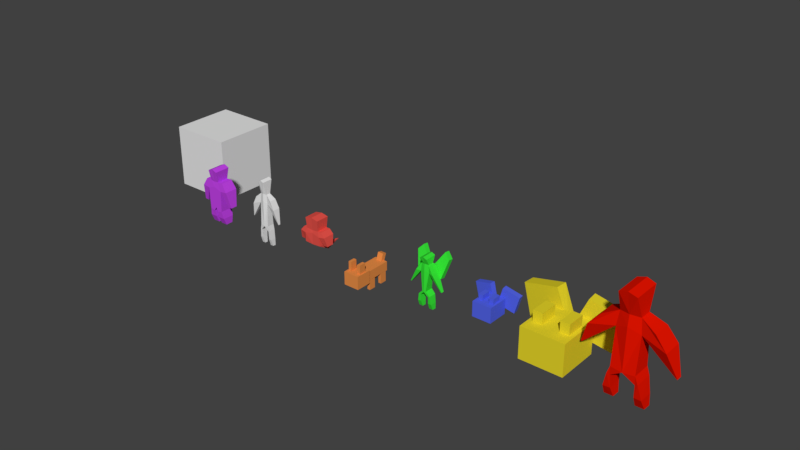 # Source: occupants.blend  (saved by Blender 2.77.0; exported with 4.5.12 LTS)
import bpy
from mathutils import Matrix  # noqa: F401  (used for matrix-valued properties, if any)

bpy.ops.wm.read_factory_settings(use_empty=True)
scene = bpy.context.scene
scene.name = 'Scene'

# ---- collections
col_collection_1 = bpy.data.collections.new('Collection 1'); scene.collection.children.link(col_collection_1)

# ---- materials (node trees are filled in below, after node groups)
mat_material_008 = bpy.data.materials.new('Material.008')
mat_material_008.alpha_threshold = 0.0
mat_material_008.use_transparent_shadow = False
mat_material_008.diffuse_color = (0.8, 0.007476, 0.0, 1.0)
mat_material_008.roughness = 0.5
mat_material_007 = bpy.data.materials.new('Material.007')
mat_material_007.alpha_threshold = 0.0
mat_material_007.use_transparent_shadow = False
mat_material_007.diffuse_color = (0.8, 0.6738, 0.02331, 1.0)
mat_material_007.roughness = 0.5
mat_material_006 = bpy.data.materials.new('Material.006')
mat_material_006.alpha_threshold = 0.0
mat_material_006.use_transparent_shadow = False
mat_material_006.diffuse_color = (0.08561, 0.1271, 0.8, 1.0)
mat_material_006.roughness = 0.5
mat_material_005 = bpy.data.materials.new('Material.005')
mat_material_005.alpha_threshold = 0.0
mat_material_005.use_transparent_shadow = False
mat_material_005.diffuse_color = (0.04014, 0.8, 0.04088, 1.0)
mat_material_005.roughness = 0.5
mat_material_004 = bpy.data.materials.new('Material.004')
mat_material_004.alpha_threshold = 0.0
mat_material_004.use_transparent_shadow = False
mat_material_004.diffuse_color = (0.8, 0.2679, 0.06346, 1.0)
mat_material_004.roughness = 0.5
mat_material_003 = bpy.data.materials.new('Material.003')
mat_material_003.alpha_threshold = 0.0
mat_material_003.use_transparent_shadow = False
mat_material_003.diffuse_color = (0.8, 0.08547, 0.06789, 1.0)
mat_material_003.roughness = 0.5
mat_material_002 = bpy.data.materials.new('Material.002')
mat_material_002.alpha_threshold = 0.0
mat_material_002.use_transparent_shadow = False
mat_material_002.roughness = 0.5
mat_material_001 = bpy.data.materials.new('Material.001')
mat_material_001.alpha_threshold = 0.0
mat_material_001.use_transparent_shadow = False
mat_material_001.diffuse_color = (0.5392, 0.05663, 0.8, 1.0)
mat_material_001.roughness = 0.5
mat_material = bpy.data.materials.new('Material')
mat_material.alpha_threshold = 0.0
mat_material.use_transparent_shadow = False
mat_material.roughness = 0.5
mat_material.line_color = (0.0, 0.0, 0.0, 1.0)

# ---- material node trees

# ---- world
world_world = bpy.data.worlds.new('World'); scene.world = world_world
world_world.color = (0.05088, 0.05088, 0.05088)
world_world.use_sun_shadow = False
world_world.sun_shadow_jitter_overblur = 0.0
world_world.cycles.sampling_method = 'MANUAL'

# ---- meshes
me_cube_010 = bpy.data.meshes.new('Cube.010')
me_cube_010.from_pydata([(0.1423, -0.07129, 0.07294), (0.1544, 0.08685, 0.1507), (0.141, -0.07482, -0.04675), (0.1565, 0.08093, -0.06332), (0.2689, -0.07129, 0.07294), (0.2554, 0.08357, 0.1519), (0.2702, -0.07482, -0.04675), (0.2536, 0.07764, -0.06488), (0.1629, 0.2794, 0.1741), (0.1629, 0.2794, -0.08497), (0.2046, 0.2962, 0.1827), (0.2046, 0.2962, -0.09351), (0.0, 0.3917, 0.1979), (0.0, 0.3917, -0.1087), (0.1642, 0.4077, 0.1885), (0.1642, 0.4077, -0.09938), (0.0, 1.004, 0.1865), (0.0, 1.004, -0.09733), (0.1652, 0.9364, -0.05273), (0.1652, 0.9364, 0.1419), (0.0, 1.164, 0.167), (0.0, 1.164, -0.07783), (0.1389, 1.154, -0.04138), (0.1389, 1.154, 0.1305), (0.5055, 0.8553, -0.1019), (0.5055, 0.8553, 0.1911), (0.35, 1.044, -0.09278), (0.35, 1.044, 0.1819), (0.6082, 0.5177, 0.003285), (0.6082, 0.5177, 0.08588), (0.6278, 0.5123, 0.001275), (0.6278, 0.5123, 0.08789), (0.0, 1.498, 0.2594), (0.0, 1.498, -0.1703), (0.1222, 1.459, -0.1638), (0.1222, 1.459, 0.2529)], [], [(1, 3, 2, 0), (3, 7, 6, 2), (7, 5, 4, 6), (5, 1, 0, 4), (0, 2, 6, 4), (3, 1, 8, 9), (8, 10, 14, 12), (1, 5, 10, 8), (7, 3, 9, 11), (5, 7, 11, 10), (15, 13, 17, 18), (11, 9, 13, 15), (10, 11, 15, 14), (9, 8, 12, 13), (19, 18, 28, 29), (14, 15, 18, 19), (13, 12, 16, 17), (12, 14, 19, 16), (20, 23, 35, 32), (17, 16, 20, 21), (16, 19, 23, 20), (18, 17, 21, 22), (25, 24, 26, 27), (23, 19, 25, 27), (18, 22, 26, 24), (22, 23, 27, 26), (29, 28, 30, 31), (18, 24, 30, 28), (24, 25, 31, 30), (25, 19, 29, 31), (35, 34, 33, 32), (22, 21, 33, 34), (23, 22, 34, 35), (21, 20, 32, 33)])
me_cube_010.materials.append(mat_material_008)
me_cube_010.use_remesh_preserve_volume = False
me_cube_010.use_remesh_preserve_attributes = False
me_cube_010.use_mirror_vertex_groups = False
me_cube_010.update()
me_cube_009 = bpy.data.meshes.new('Cube.009')
me_cube_009.from_pydata([(0.2595, 0.4219, -0.1155), (0.2595, 0.4219, 0.1679), (0.2595, 0.7286, 0.1679), (0.2595, 0.7286, -0.1155), (0.1238, 0.4219, 0.1679), (0.1238, 0.7286, 0.1679), (0.1238, 0.4219, -0.1155), (0.1238, 0.7286, -0.1155), (0.3189, 0.5691, -0.3008), (0.3189, 0.1003, -0.3008), (0.3189, 0.5691, 0.3532), (0.3189, 0.1003, 0.3532), (0.0, 0.5691, -0.3008), (0.0, 0.1003, -0.3008), (0.0, 0.5691, 0.3532), (0.0, 0.1003, 0.3532), (0.7305, 0.7079, -0.3505), (0.5912, 0.1934, -0.3367), (0.2246, 0.8462, -0.3003), (0.0, 0.3316, -0.2865), (0.2081, 0.8462, -0.4672), (0.7139, 0.7079, -0.5173), (0.5746, 0.1934, -0.5035), (0.0, 0.3316, -0.4533)], [], [(3, 2, 1, 0), (8, 10, 11, 9), (7, 5, 2, 3), (15, 13, 9, 11), (12, 8, 9, 13), (6, 7, 3, 0), (10, 14, 15, 11), (5, 4, 1, 2), (14, 12, 13, 15), (7, 6, 4, 5), (10, 8, 12, 14), (4, 6, 0, 1), (18, 19, 17, 16), (20, 21, 22, 23), (16, 17, 22, 21), (18, 16, 21, 20), (19, 18, 20, 23), (17, 19, 23, 22)])
me_cube_009.materials.append(mat_material_007)
me_cube_009.use_remesh_preserve_volume = False
me_cube_009.use_remesh_preserve_attributes = False
me_cube_009.use_mirror_vertex_groups = False
me_cube_009.update()
me_cube_008 = bpy.data.meshes.new('Cube.008')
me_cube_008.from_pydata([(0.1132, 0.4505, -0.03799), (0.1132, 0.4505, 0.09702), (0.1132, 0.5966, 0.09702), (0.1132, 0.5966, -0.03799), (0.04854, 0.4505, 0.09702), (0.04854, 0.5966, 0.09702), (0.04854, 0.4505, -0.03799), (0.04854, 0.5966, -0.03799), (0.1415, 0.5206, -0.1263), (0.1415, 0.2973, -0.1263), (0.1415, 0.5206, 0.1853), (0.1415, 0.2973, 0.1853), (2.274e-17, 0.5206, -0.1263), (2.274e-17, 0.2973, -0.1263), (2.274e-17, 0.5206, 0.1853), (2.274e-17, 0.2973, 0.1853), (0.3376, 0.5868, -0.1499), (0.2712, 0.3416, -0.1434), (0.09659, 0.6526, -0.1261), (0.03023, 0.4075, -0.1195), (0.08871, 0.6526, -0.2055), (0.3297, 0.5868, -0.2294), (0.2633, 0.3416, -0.2228), (0.02235, 0.4075, -0.1989)], [], [(3, 2, 1, 0), (8, 10, 11, 9), (7, 5, 2, 3), (15, 13, 9, 11), (12, 8, 9, 13), (6, 7, 3, 0), (10, 14, 15, 11), (5, 4, 1, 2), (14, 12, 13, 15), (7, 6, 4, 5), (10, 8, 12, 14), (4, 6, 0, 1), (18, 19, 17, 16), (20, 21, 22, 23), (16, 17, 22, 21), (18, 16, 21, 20), (19, 18, 20, 23), (17, 19, 23, 22)])
me_cube_008.materials.append(mat_material_006)
me_cube_008.use_remesh_preserve_volume = False
me_cube_008.use_remesh_preserve_attributes = False
me_cube_008.use_mirror_vertex_groups = False
me_cube_008.update()
me_cube_007 = bpy.data.meshes.new('Cube.007')
me_cube_007.from_pydata([(0.05381, 0.02581, 0.03382), (0.05804, 0.1149, 0.06731), (0.05337, 0.02416, -0.02377), (0.05877, 0.1121, -0.03185), (0.1127, 0.02581, 0.03382), (0.108, 0.1133, 0.06775), (0.1131, 0.02416, -0.02377), (0.1073, 0.1106, -0.0324), (0.06226, 0.2186, 0.07759), (0.06226, 0.2186, -0.04149), (0.08713, 0.229, 0.08058), (0.08713, 0.229, -0.04448), (0.0, 0.2792, 0.0859), (0.0, 0.2792, -0.04981), (0.0286, 0.2902, 0.08263), (0.0286, 0.2902, -0.04653), (0.0, 0.6124, 0.08191), (0.0, 0.6124, -0.04582), (0.06544, 0.5737, -0.03022), (0.06544, 0.5737, 0.06632), (0.0, 0.6988, 0.0737), (0.0, 0.6988, -0.0376), (0.05824, 0.6952, -0.02485), (0.05824, 0.6952, 0.06095), (0.1362, 0.5739, -0.04743), (0.1362, 0.5739, 0.08353), (0.07121, 0.6795, -0.04283), (0.07121, 0.6795, 0.07893), (0.2436, 0.3441, -0.003512), (0.2436, 0.3441, 0.03961), (0.2584, 0.3425, -0.004215), (0.2584, 0.3425, 0.04031), (0.0, 0.8111, 0.1103), (0.0, 0.8111, -0.07424), (0.05379, 0.7884, -0.07197), (0.05379, 0.7884, 0.1081), (0.0, 0.5816, -0.05501), (0.1781, 0.8463, -0.1328), (0.1884, 0.4922, -0.02897), (0.2563, 0.7623, -0.1084), (0.0, 0.5703, -0.1302), (0.178, 0.835, -0.208), (0.1884, 0.4808, -0.1042), (0.2563, 0.751, -0.1836)], [], [(1, 3, 2, 0), (3, 7, 6, 2), (7, 5, 4, 6), (5, 1, 0, 4), (0, 2, 6, 4), (3, 1, 8, 9), (8, 10, 14, 12), (1, 5, 10, 8), (7, 3, 9, 11), (5, 7, 11, 10), (15, 13, 17, 18), (11, 9, 13, 15), (10, 11, 15, 14), (9, 8, 12, 13), (19, 18, 28, 29), (14, 15, 18, 19), (13, 12, 16, 17), (12, 14, 19, 16), (20, 23, 35, 32), (17, 16, 20, 21), (16, 19, 23, 20), (18, 17, 21, 22), (25, 24, 26, 27), (23, 19, 25, 27), (18, 22, 26, 24), (22, 23, 27, 26), (29, 28, 30, 31), (18, 24, 30, 28), (24, 25, 31, 30), (25, 19, 29, 31), (35, 34, 33, 32), (22, 21, 33, 34), (23, 22, 34, 35), (21, 20, 32, 33), (36, 38, 39, 37), (40, 41, 43, 42), (36, 37, 41, 40), (37, 39, 43, 41), (39, 38, 42, 43), (38, 36, 40, 42)])
me_cube_007.materials.append(mat_material_005)
me_cube_007.use_remesh_preserve_volume = False
me_cube_007.use_remesh_preserve_attributes = False
me_cube_007.use_mirror_vertex_groups = False
me_cube_007.update()
me_cube_006 = bpy.data.meshes.new('Cube.006')
me_cube_006.from_pydata([(0.1005, 0.2582, 0.229), (0.1005, 0.2582, 0.333), (0.1005, 0.4582, 0.333), (0.1005, 0.4582, 0.229), (0.05529, 0.2582, 0.333), (0.05529, 0.4582, 0.333), (0.05529, 0.2582, 0.229), (0.05529, 0.4582, 0.229), (0.1203, 0.321, 0.161), (0.1203, 0.121, 0.161), (0.1203, 0.321, 0.401), (0.1203, 0.121, 0.401), (0.0, 0.321, 0.161), (0.0, 0.121, 0.161), (0.0, 0.321, 0.401), (0.0, 0.121, 0.401), (0.1021, 0.2907, 0.1903), (0.1021, 0.1514, 0.1903), (0.0, 0.2907, 0.1903), (0.0, 0.1514, 0.1903), (0.0, 0.2907, -0.2214), (0.1021, 0.2907, -0.2214), (0.1021, 0.1514, -0.2214), (0.0, 0.1514, -0.2214), (0.1005, -0.005972, 0.03168), (0.1005, -0.005972, 0.1357), (0.1005, 0.194, 0.1357), (0.1005, 0.194, 0.03168), (0.05529, -0.005972, 0.1357), (0.05529, 0.194, 0.1357), (0.05529, -0.005972, 0.03168), (0.05529, 0.194, 0.03168), (0.1005, -0.005972, -0.1963), (0.1005, -0.005972, -0.09232), (0.1005, 0.194, -0.09232), (0.1005, 0.194, -0.1963), (0.05529, -0.005972, -0.09232), (0.05529, 0.194, -0.09232), (0.05529, -0.005972, -0.1963), (0.05529, 0.194, -0.1963), (0.04358, 0.3807, -0.2719), (0.04358, 0.1887, -0.2048), (0.04358, 0.3963, -0.2076), (0.04358, 0.2043, -0.1405), (0.0, 0.3807, -0.2719), (0.0, 0.1887, -0.2048), (0.0, 0.3963, -0.2076), (0.0, 0.2043, -0.1405)], [], [(3, 2, 1, 0), (8, 10, 11, 9), (7, 5, 2, 3), (15, 13, 9, 11), (12, 8, 9, 13), (6, 7, 3, 0), (10, 14, 15, 11), (5, 4, 1, 2), (14, 12, 13, 15), (7, 6, 4, 5), (10, 8, 12, 14), (4, 6, 0, 1), (18, 19, 17, 16), (20, 21, 22, 23), (17, 19, 23, 22), (16, 17, 22, 21), (18, 16, 21, 20), (27, 26, 25, 24), (31, 29, 26, 27), (30, 31, 27, 24), (29, 28, 25, 26), (31, 30, 28, 29), (28, 30, 24, 25), (35, 34, 33, 32), (39, 37, 34, 35), (38, 39, 35, 32), (37, 36, 33, 34), (39, 38, 36, 37), (36, 38, 32, 33), (40, 42, 43, 41), (47, 45, 41, 43), (44, 40, 41, 45), (42, 46, 47, 43), (46, 44, 45, 47), (42, 40, 44, 46)])
me_cube_006.materials.append(mat_material_004)
me_cube_006.use_remesh_preserve_volume = False
me_cube_006.use_remesh_preserve_attributes = False
me_cube_006.use_mirror_vertex_groups = False
me_cube_006.update()
me_cube_004 = bpy.data.meshes.new('Cube.004')
me_cube_004.from_pydata([(0.1019, 0.2751, -0.3297), (0.1281, 0.2728, -0.1532), (0.124, 0.2096, -0.09029), (0.0, 0.2662, -0.1667), (0.0, 0.2041, -0.1047), (0.0, 0.312, 0.09684), (0.0, 0.3184, -0.0881), (0.1353, 0.3202, 0.09618), (0.1375, 0.3231, -0.09374), (0.0, 0.4906, 0.09669), (0.0, 0.4913, -0.09289), (0.1278, 0.4637, -0.1014), (0.1274, 0.4628, 0.105), (0.0, 0.5318, 0.08929), (0.0, 0.5318, -0.08572), (0.1014, 0.5429, -0.08974), (0.1014, 0.5429, 0.09331), (0.2205, 0.4764, -0.09296), (0.2205, 0.4764, 0.09653), (0.1661, 0.544, -0.08581), (0.1661, 0.544, 0.08939), (0.1841, 0.3276, -0.05295), (0.1841, 0.3276, 0.0565), (0.2474, 0.3338, -0.05285), (0.2474, 0.3338, 0.05641), (0.0, 0.7331, 0.1069), (0.0, 0.7331, -0.1033), (0.1116, 0.7105, -0.1056), (0.1116, 0.7105, 0.1092)], [], [(3, 1, 0), (1, 2, 0), (8, 7, 2, 1), (2, 4, 0), (4, 3, 0), (8, 6, 10, 11), (6, 8, 1, 3), (7, 5, 4, 2), (5, 6, 3, 4), (12, 11, 21, 22), (7, 8, 11, 12), (6, 5, 9, 10), (5, 7, 12, 9), (13, 16, 28, 25), (10, 9, 13, 14), (9, 12, 16, 13), (11, 10, 14, 15), (18, 17, 19, 20), (16, 12, 18, 20), (11, 15, 19, 17), (15, 16, 20, 19), (22, 21, 23, 24), (11, 17, 23, 21), (17, 18, 24, 23), (18, 12, 22, 24), (28, 27, 26, 25), (15, 14, 26, 27), (16, 15, 27, 28), (14, 13, 25, 26)])
me_cube_004.materials.append(mat_material_003)
me_cube_004.use_remesh_preserve_volume = False
me_cube_004.use_remesh_preserve_attributes = False
me_cube_004.use_mirror_vertex_groups = False
me_cube_004.update()
me_cube_003 = bpy.data.meshes.new('Cube.003')
me_cube_003.from_pydata([(0.05761, -0.0481, 0.02953), (0.06251, 0.0586, 0.061), (0.0571, -0.05048, -0.01893), (0.06335, 0.05461, -0.02563), (0.1089, -0.0481, 0.02953), (0.1034, 0.05639, 0.0615), (0.1094, -0.05048, -0.01893), (0.1027, 0.05239, -0.02627), (0.06594, 0.1885, 0.0705), (0.06594, 0.1885, -0.0344), (0.08285, 0.1998, 0.07396), (0.08285, 0.1998, -0.03786), (0.0, 0.2643, 0.08012), (0.0, 0.2643, -0.04402), (0.06649, 0.2751, 0.07633), (0.06649, 0.2751, -0.04023), (0.0, 0.6776, 0.0755), (0.0, 0.6776, -0.0394), (0.0669, 0.6319, -0.02135), (0.0669, 0.6319, 0.05745), (0.0, 0.7856, 0.06761), (0.0, 0.7856, -0.03151), (0.05623, 0.7788, -0.01675), (0.05623, 0.7788, 0.05285), (0.2046, 0.5772, -0.04128), (0.2046, 0.5772, 0.07737), (0.1417, 0.7048, -0.03756), (0.1417, 0.7048, 0.07366), (0.2462, 0.3493, 0.00133), (0.2462, 0.3493, 0.03477), (0.2542, 0.3457, 0.000516), (0.2542, 0.3457, 0.03558), (0.0, 1.01, 0.105), (0.0, 1.01, -0.06893), (0.04948, 0.9844, -0.0663), (0.04948, 0.9844, 0.1024)], [], [(1, 3, 2, 0), (3, 7, 6, 2), (7, 5, 4, 6), (5, 1, 0, 4), (0, 2, 6, 4), (3, 1, 8, 9), (8, 10, 14, 12), (1, 5, 10, 8), (7, 3, 9, 11), (5, 7, 11, 10), (15, 13, 17, 18), (11, 9, 13, 15), (10, 11, 15, 14), (9, 8, 12, 13), (19, 18, 28, 29), (14, 15, 18, 19), (13, 12, 16, 17), (12, 14, 19, 16), (20, 23, 35, 32), (17, 16, 20, 21), (16, 19, 23, 20), (18, 17, 21, 22), (25, 24, 26, 27), (23, 19, 25, 27), (18, 22, 26, 24), (22, 23, 27, 26), (29, 28, 30, 31), (18, 24, 30, 28), (24, 25, 31, 30), (25, 19, 29, 31), (35, 34, 33, 32), (22, 21, 33, 34), (23, 22, 34, 35), (21, 20, 32, 33)])
me_cube_003.materials.append(mat_material_002)
me_cube_003.use_remesh_preserve_volume = False
me_cube_003.use_remesh_preserve_attributes = False
me_cube_003.use_mirror_vertex_groups = False
me_cube_003.update()
me_cube_001 = bpy.data.meshes.new('Cube.001')
me_cube_001.from_pydata([(0.02967, -0.0004069, 0.06103), (0.02967, 0.1106, 0.1074), (0.02967, -0.0004069, -0.05452), (0.02967, 0.1106, -0.07135), (0.1368, -0.0004069, 0.06103), (0.1368, 0.1106, 0.1074), (0.1368, -0.0004069, -0.05452), (0.1368, 0.1106, -0.07135), (0.03885, 0.2108, 0.1226), (0.03885, 0.2108, -0.08655), (0.1144, 0.2294, 0.1226), (0.1144, 0.2294, -0.08655), (0.0, 0.2704, 0.1226), (0.0, 0.2704, -0.08655), (0.1171, 0.289, 0.1226), (0.1171, 0.289, -0.08655), (0.0, 0.6136, 0.1226), (0.0, 0.6136, -0.08655), (0.1269, 0.5696, -0.08655), (0.1269, 0.5696, 0.1226), (0.0, 0.6984, 0.1124), (0.0, 0.6984, -0.07633), (0.07099, 0.7064, -0.07633), (0.07099, 0.7064, 0.1124), (0.2442, 0.5827, -0.08655), (0.2442, 0.5827, 0.1226), (0.1664, 0.7085, -0.07633), (0.1664, 0.7085, 0.1124), (0.2267, 0.3145, -0.03427), (0.2267, 0.3145, 0.07037), (0.2853, 0.321, -0.03427), (0.2853, 0.321, 0.07037), (0.0, 0.9107, 0.144), (0.0, 0.9107, -0.1079), (0.08113, 0.8763, -0.1079), (0.08113, 0.8763, 0.144)], [], [(1, 3, 2, 0), (3, 7, 6, 2), (7, 5, 4, 6), (5, 1, 0, 4), (0, 2, 6, 4), (3, 1, 8, 9), (8, 10, 14, 12), (1, 5, 10, 8), (7, 3, 9, 11), (5, 7, 11, 10), (15, 13, 17, 18), (11, 9, 13, 15), (10, 11, 15, 14), (9, 8, 12, 13), (19, 18, 28, 29), (14, 15, 18, 19), (13, 12, 16, 17), (12, 14, 19, 16), (20, 23, 35, 32), (17, 16, 20, 21), (16, 19, 23, 20), (18, 17, 21, 22), (25, 24, 26, 27), (23, 19, 25, 27), (18, 22, 26, 24), (22, 23, 27, 26), (29, 28, 30, 31), (18, 24, 30, 28), (24, 25, 31, 30), (25, 19, 29, 31), (35, 34, 33, 32), (22, 21, 33, 34), (23, 22, 34, 35), (21, 20, 32, 33)])
me_cube_001.materials.append(mat_material_001)
me_cube_001.use_remesh_preserve_volume = False
me_cube_001.use_remesh_preserve_attributes = False
me_cube_001.use_mirror_vertex_groups = False
me_cube_001.update()
me_cube = bpy.data.meshes.new('Cube')
me_cube.from_pydata([(0.5, 0.5, 0.0), (0.5, -0.5, 0.0), (-0.5, -0.5, 0.0), (-0.5, 0.5, 0.0), (0.5, 0.5, 1.0), (0.5, -0.5, 1.0), (-0.5, -0.5, 1.0), (-0.5, 0.5, 1.0)], [], [(0, 1, 2, 3), (4, 7, 6, 5), (0, 4, 5, 1), (1, 5, 6, 2), (2, 6, 7, 3), (4, 0, 3, 7)])
me_cube.materials.append(mat_material)
me_cube.use_remesh_preserve_volume = False
me_cube.use_remesh_preserve_attributes = False
me_cube.use_mirror_vertex_groups = False
me_cube.update()

# ---- objects
ob_dragon = bpy.data.objects.new('Dragon', me_cube_010)
ob_big_bat = bpy.data.objects.new('Big Bat', me_cube_009)
ob_bat = bpy.data.objects.new('Bat', me_cube_008)
ob_harpy = bpy.data.objects.new('Harpy', me_cube_007)
ob_dog = bpy.data.objects.new('Dog', me_cube_006)
ob_ghost = bpy.data.objects.new('Ghost', me_cube_004)
ob_skeleton = bpy.data.objects.new('Skeleton', me_cube_003)
ob_player = bpy.data.objects.new('Player', me_cube_001)
ob_referencecube = bpy.data.objects.new('ReferenceCube', me_cube)

# ---- transforms, parenting, visibility, modifiers, constraints
ob_dragon.location = (8.0, 0.0, 0.0)
ob_dragon.rotation_euler = (1.571, 2.22e-16, 2.22e-16)
ob_dragon.lineart.crease_threshold = 0.0
_m = ob_dragon.modifiers.new('Mirror', 'MIRROR')
_m.use_clip = True
ob_big_bat.location = (7.0, 0.0, 0.0)
ob_big_bat.rotation_euler = (1.571, 2.22e-16, 2.22e-16)
ob_big_bat.lineart.crease_threshold = 0.0
_m = ob_big_bat.modifiers.new('Mirror', 'MIRROR')
_m.use_clip = True
ob_bat.location = (6.0, 0.0, 0.0)
ob_bat.rotation_euler = (1.571, 2.22e-16, 2.22e-16)
ob_bat.lineart.crease_threshold = 0.0
_m = ob_bat.modifiers.new('Mirror', 'MIRROR')
ob_harpy.location = (5.0, 0.0, 0.0)
ob_harpy.rotation_euler = (1.571, 2.22e-16, 2.22e-16)
ob_harpy.lineart.crease_threshold = 0.0
_m = ob_harpy.modifiers.new('Mirror', 'MIRROR')
_m.use_clip = True
ob_dog.location = (4.0, 0.0, 0.0)
ob_dog.rotation_euler = (1.571, 2.22e-16, 2.22e-16)
ob_dog.lineart.crease_threshold = 0.0
_m = ob_dog.modifiers.new('Mirror', 'MIRROR')
_m.use_clip = True
ob_ghost.location = (3.0, 0.0, 0.0)
ob_ghost.rotation_euler = (1.571, 2.22e-16, 2.22e-16)
ob_ghost.lineart.crease_threshold = 0.0
_m = ob_ghost.modifiers.new('Mirror', 'MIRROR')
_m.use_clip = True
ob_skeleton.location = (2.0, 0.0, 0.0)
ob_skeleton.rotation_euler = (1.571, 2.22e-16, 2.22e-16)
ob_skeleton.lineart.crease_threshold = 0.0
_m = ob_skeleton.modifiers.new('Mirror', 'MIRROR')
_m.use_clip = True
ob_player.location = (1.0, 0.0, 0.0)
ob_player.rotation_euler = (1.571, 2.22e-16, 2.22e-16)
ob_player.lineart.crease_threshold = 0.0
_m = ob_player.modifiers.new('Mirror', 'MIRROR')
_m.use_clip = True
ob_referencecube.location = (0.0, 1.0, 0.0)
ob_referencecube.lock_rotations_4d = False
ob_referencecube.empty_display_type = 'ARROWS'
ob_referencecube.lineart.crease_threshold = 0.0

# ---- collection membership
col_collection_1.objects.link(ob_dragon)
col_collection_1.objects.link(ob_big_bat)
col_collection_1.objects.link(ob_bat)
col_collection_1.objects.link(ob_harpy)
col_collection_1.objects.link(ob_dog)
col_collection_1.objects.link(ob_ghost)
col_collection_1.objects.link(ob_skeleton)
col_collection_1.objects.link(ob_player)
col_collection_1.objects.link(ob_referencecube)

# ---- scene / render settings (as saved in the file)
scene.frame_start = 1; scene.frame_end = 250; scene.frame_set(1)
scene.render.engine = 'BLENDER_EEVEE_NEXT'
scene.render.resolution_percentage = 50
scene.render.dither_intensity = 0.0
scene.cycles.use_denoising = False
scene.cycles.samples = 128
scene.cycles.sampling_pattern = 'TABULATED_SOBOL'
scene.cycles.light_sampling_threshold = 0.0
scene.cycles.use_adaptive_sampling = False
scene.cycles.use_light_tree = False
scene.cycles.blur_glossy = 0.0
scene.cycles.sample_clamp_indirect = 0.0
scene.view_settings.view_transform = 'Standard'
bpy.context.view_layer.update()

# ---- added for rendering (the .blend has no active camera and no usable light): camera, sun
cam_auto = bpy.data.cameras.new('AutoCamera')
cam_auto.lens = 50.0
cam_auto.sensor_width = 36.0
cam_auto.clip_end = 1000.0
ob_auto_camera = bpy.data.objects.new('AutoCamera', cam_auto)
scene.collection.objects.link(ob_auto_camera)
ob_auto_camera.location = (12.8122, -9.94845, 7.70998)
ob_auto_camera.rotation_euler = (1.09748, -7.21219e-08, 0.694738)
scene.camera = ob_auto_camera
light_auto_sun = bpy.data.lights.new('AutoSun', 'SUN')
light_auto_sun.energy = 3.0
light_auto_sun.angle = 0.0523599
ob_auto_sun = bpy.data.objects.new('AutoSun', light_auto_sun)
scene.collection.objects.link(ob_auto_sun)
ob_auto_sun.rotation_euler = (0.872665, 0.174533, 0.523599)
bpy.context.view_layer.update()
